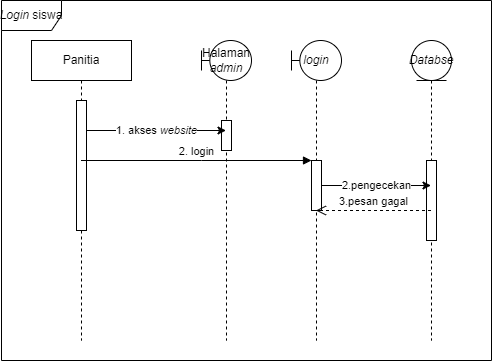

The diagram above was exported from draw.io. Its source (the exported page's mxGraphModel, read from the mxfile embedded in the PNG):
<mxGraphModel dx="941" dy="644" grid="1" gridSize="10" guides="1" tooltips="1" connect="1" arrows="1" fold="1" page="1" pageScale="1" pageWidth="850" pageHeight="1100" math="0" shadow="0">
  <root>
    <mxCell id="RUCtasZl5B_sZvKx3PPo-0" />
    <mxCell id="RUCtasZl5B_sZvKx3PPo-1" parent="RUCtasZl5B_sZvKx3PPo-0" />
    <mxCell id="RUCtasZl5B_sZvKx3PPo-2" value="&lt;i&gt;Login&lt;/i&gt;&amp;nbsp;siswa" style="shape=umlFrame;whiteSpace=wrap;html=1;pointerEvents=0;" parent="RUCtasZl5B_sZvKx3PPo-1" vertex="1">
      <mxGeometry x="110" y="100" width="490" height="360" as="geometry" />
    </mxCell>
    <mxCell id="RUCtasZl5B_sZvKx3PPo-3" value="Halaman &lt;i&gt;admin&lt;/i&gt;" style="shape=umlLifeline;perimeter=lifelinePerimeter;whiteSpace=wrap;html=1;container=1;dropTarget=0;collapsible=0;recursiveResize=0;outlineConnect=0;portConstraint=eastwest;newEdgeStyle={&quot;edgeStyle&quot;:&quot;elbowEdgeStyle&quot;,&quot;elbow&quot;:&quot;vertical&quot;,&quot;curved&quot;:0,&quot;rounded&quot;:0};participant=umlBoundary;" parent="RUCtasZl5B_sZvKx3PPo-1" vertex="1">
      <mxGeometry x="310" y="140" width="50" height="300" as="geometry" />
    </mxCell>
    <mxCell id="RUCtasZl5B_sZvKx3PPo-4" value="" style="html=1;points=[];perimeter=orthogonalPerimeter;outlineConnect=0;targetShapes=umlLifeline;portConstraint=eastwest;newEdgeStyle={&quot;edgeStyle&quot;:&quot;elbowEdgeStyle&quot;,&quot;elbow&quot;:&quot;vertical&quot;,&quot;curved&quot;:0,&quot;rounded&quot;:0};" parent="RUCtasZl5B_sZvKx3PPo-3" vertex="1">
      <mxGeometry x="20" y="80" width="10" height="30" as="geometry" />
    </mxCell>
    <mxCell id="RUCtasZl5B_sZvKx3PPo-5" value="login" style="shape=umlLifeline;perimeter=lifelinePerimeter;whiteSpace=wrap;html=1;container=1;dropTarget=0;collapsible=0;recursiveResize=0;outlineConnect=0;portConstraint=eastwest;newEdgeStyle={&quot;edgeStyle&quot;:&quot;elbowEdgeStyle&quot;,&quot;elbow&quot;:&quot;vertical&quot;,&quot;curved&quot;:0,&quot;rounded&quot;:0};participant=umlBoundary;fontStyle=2" parent="RUCtasZl5B_sZvKx3PPo-1" vertex="1">
      <mxGeometry x="400" y="140" width="50" height="300" as="geometry" />
    </mxCell>
    <mxCell id="RUCtasZl5B_sZvKx3PPo-6" value="" style="html=1;points=[];perimeter=orthogonalPerimeter;outlineConnect=0;targetShapes=umlLifeline;portConstraint=eastwest;newEdgeStyle={&quot;edgeStyle&quot;:&quot;elbowEdgeStyle&quot;,&quot;elbow&quot;:&quot;vertical&quot;,&quot;curved&quot;:0,&quot;rounded&quot;:0};" parent="RUCtasZl5B_sZvKx3PPo-5" vertex="1">
      <mxGeometry x="20" y="120" width="10" height="50" as="geometry" />
    </mxCell>
    <mxCell id="RUCtasZl5B_sZvKx3PPo-7" value="&lt;i&gt;Databse&lt;/i&gt;" style="shape=umlLifeline;perimeter=lifelinePerimeter;whiteSpace=wrap;html=1;container=1;dropTarget=0;collapsible=0;recursiveResize=0;outlineConnect=0;portConstraint=eastwest;newEdgeStyle={&quot;edgeStyle&quot;:&quot;elbowEdgeStyle&quot;,&quot;elbow&quot;:&quot;vertical&quot;,&quot;curved&quot;:0,&quot;rounded&quot;:0};participant=umlEntity;" parent="RUCtasZl5B_sZvKx3PPo-1" vertex="1">
      <mxGeometry x="520" y="140" width="40" height="300" as="geometry" />
    </mxCell>
    <mxCell id="RUCtasZl5B_sZvKx3PPo-8" value="" style="html=1;points=[];perimeter=orthogonalPerimeter;outlineConnect=0;targetShapes=umlLifeline;portConstraint=eastwest;newEdgeStyle={&quot;edgeStyle&quot;:&quot;elbowEdgeStyle&quot;,&quot;elbow&quot;:&quot;vertical&quot;,&quot;curved&quot;:0,&quot;rounded&quot;:0};" parent="RUCtasZl5B_sZvKx3PPo-7" vertex="1">
      <mxGeometry x="15" y="120" width="10" height="80" as="geometry" />
    </mxCell>
    <mxCell id="RUCtasZl5B_sZvKx3PPo-9" value="Panitia" style="shape=umlLifeline;perimeter=lifelinePerimeter;whiteSpace=wrap;html=1;container=1;dropTarget=0;collapsible=0;recursiveResize=0;outlineConnect=0;portConstraint=eastwest;newEdgeStyle={&quot;edgeStyle&quot;:&quot;elbowEdgeStyle&quot;,&quot;elbow&quot;:&quot;vertical&quot;,&quot;curved&quot;:0,&quot;rounded&quot;:0};" parent="RUCtasZl5B_sZvKx3PPo-1" vertex="1">
      <mxGeometry x="140" y="140" width="100" height="300" as="geometry" />
    </mxCell>
    <mxCell id="RUCtasZl5B_sZvKx3PPo-10" value="" style="html=1;points=[];perimeter=orthogonalPerimeter;outlineConnect=0;targetShapes=umlLifeline;portConstraint=eastwest;newEdgeStyle={&quot;edgeStyle&quot;:&quot;elbowEdgeStyle&quot;,&quot;elbow&quot;:&quot;vertical&quot;,&quot;curved&quot;:0,&quot;rounded&quot;:0};" parent="RUCtasZl5B_sZvKx3PPo-9" vertex="1">
      <mxGeometry x="45" y="60" width="10" height="130" as="geometry" />
    </mxCell>
    <mxCell id="RUCtasZl5B_sZvKx3PPo-11" value="1. akses &lt;i&gt;website&lt;/i&gt;" style="edgeStyle=elbowEdgeStyle;rounded=0;orthogonalLoop=1;jettySize=auto;html=1;elbow=vertical;curved=0;" parent="RUCtasZl5B_sZvKx3PPo-1" source="RUCtasZl5B_sZvKx3PPo-10" target="RUCtasZl5B_sZvKx3PPo-3" edge="1">
      <mxGeometry relative="1" as="geometry">
        <Array as="points">
          <mxPoint x="250" y="230" />
        </Array>
      </mxGeometry>
    </mxCell>
    <mxCell id="RUCtasZl5B_sZvKx3PPo-12" value="3.pesan gagal" style="html=1;verticalAlign=bottom;endArrow=open;dashed=1;endSize=8;edgeStyle=elbowEdgeStyle;elbow=vertical;curved=0;rounded=0;" parent="RUCtasZl5B_sZvKx3PPo-1" source="RUCtasZl5B_sZvKx3PPo-7" target="RUCtasZl5B_sZvKx3PPo-5" edge="1">
      <mxGeometry relative="1" as="geometry">
        <mxPoint x="260" y="335" as="targetPoint" />
        <Array as="points">
          <mxPoint x="510" y="310" />
          <mxPoint x="460" y="300" />
          <mxPoint x="285" y="280" />
        </Array>
      </mxGeometry>
    </mxCell>
    <mxCell id="RUCtasZl5B_sZvKx3PPo-13" value="2. login" style="html=1;verticalAlign=bottom;endArrow=block;edgeStyle=elbowEdgeStyle;elbow=vertical;curved=0;rounded=0;" parent="RUCtasZl5B_sZvKx3PPo-1" source="RUCtasZl5B_sZvKx3PPo-9" target="RUCtasZl5B_sZvKx3PPo-6" edge="1">
      <mxGeometry relative="1" as="geometry">
        <mxPoint x="260" y="260" as="sourcePoint" />
        <Array as="points">
          <mxPoint x="310" y="260" />
        </Array>
      </mxGeometry>
    </mxCell>
    <mxCell id="RUCtasZl5B_sZvKx3PPo-14" value="2.pengecekan" style="edgeStyle=elbowEdgeStyle;rounded=0;orthogonalLoop=1;jettySize=auto;html=1;elbow=vertical;curved=0;" parent="RUCtasZl5B_sZvKx3PPo-1" source="RUCtasZl5B_sZvKx3PPo-6" target="RUCtasZl5B_sZvKx3PPo-7" edge="1">
      <mxGeometry relative="1" as="geometry">
        <Array as="points">
          <mxPoint x="520" y="270" />
          <mxPoint x="520" y="260" />
        </Array>
      </mxGeometry>
    </mxCell>
  </root>
</mxGraphModel>